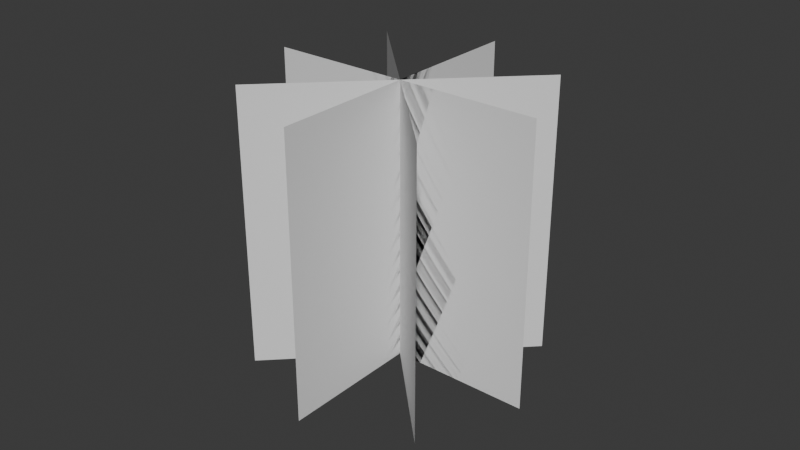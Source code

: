 # Source: Billboard.blend  (saved by Blender 4.5.91; exported with 4.5.12 LTS)
import bpy
from mathutils import Matrix  # noqa: F401  (used for matrix-valued properties, if any)

bpy.ops.wm.read_factory_settings(use_empty=True)
scene = bpy.context.scene
scene.name = 'Scene'

# ---- collections
col_collection = bpy.data.collections.new('Collection'); scene.collection.children.link(col_collection)

# ---- world
world_world = bpy.data.worlds.new('World'); scene.world = world_world
world_world.use_nodes = True; world_world.node_tree.nodes.clear()
_N = world_world.node_tree.nodes; _L = world_world.node_tree.links
n0 = _N.new('ShaderNodeOutputWorld'); n0.name = 'World Output'; n0.location = (200, 100)
n1 = _N.new('ShaderNodeBackground'); n1.name = 'Background'; n1.location = (-200, 100)
n1.inputs[0].default_value = (0.05088, 0.05088, 0.05088, 1.0)
_L.new(n1.outputs[0], n0.inputs[0])
n0.is_active_output = True
world_world.color = (0.05088, 0.05088, 0.05088)
world_world.sun_shadow_jitter_overblur = 0.0

# ---- meshes
me_plane_002 = bpy.data.meshes.new('Plane.002')
me_plane_002.from_pydata([(-1.0, 0.0, 0.0), (1.0, 0.0, 0.0), (-1.0, 0.0, 2.0), (1.0, 0.0, 2.0), (5.96e-08, -1.0, 5.96e-08), (-5.96e-08, 1.0, 5.96e-08), (5.96e-08, -1.0, 2.0), (-5.96e-08, 1.0, 2.0), (-0.7071, 0.7071, 0.0), (0.7071, -0.7071, 0.0), (-0.7071, 0.7071, 2.0), (0.7071, -0.7071, 2.0), (-0.7071, -0.7071, 5.96e-08), (0.7071, 0.7071, 5.96e-08), (-0.7071, -0.7071, 2.0), (0.7071, 0.7071, 2.0)], [], [(0, 1, 3, 2), (4, 5, 7, 6), (8, 9, 11, 10), (12, 13, 15, 14)])
_uv = me_plane_002.uv_layers.new(name='BillboardIndex')
_uv.uv.foreach_set('vector', [0.0, 0.0, 0.0, 0.0, 0.0, 0.0, 0.0, 0.0, 2.0, 0.0, 2.0, 0.0, 2.0, 0.0, 2.0, 0.0, 3.0, 0.0, 3.0, 0.0, 3.0, 0.0, 3.0, 0.0, 1.0, 0.0, 1.0, 0.0, 1.0, 0.0, 1.0, 0.0])
_uv.active_render = True
_uv = me_plane_002.uv_layers.new(name='UVMap.001')
_uv.uv.foreach_set('vector', [5.96e-08, 2.98e-08, 1.0, 0.0, 1.0, 1.0, 2.98e-08, 1.0, 5.96e-08, 2.98e-08, 1.0, 0.0, 1.0, 1.0, 2.98e-08, 1.0, 0.0, 8.941e-08, 1.0, 5.96e-08, 1.0, 1.0, 1.192e-07, 1.0, 5.96e-08, 1.49e-07, 1.0, 1.788e-07, 1.0, 1.0, 2.98e-08, 1.0])
me_plane_002.update()
me_plane_003 = bpy.data.meshes.new('Plane.003')
me_plane_003.from_pydata([(5.96e-08, -1.0, 5.96e-08), (-5.96e-08, 1.0, 5.96e-08), (5.96e-08, -1.0, 2.0), (-5.96e-08, 1.0, 2.0), (1.0, 8.742e-08, 1.192e-07), (-1.0, -8.742e-08, 1.192e-07), (1.0, 8.742e-08, 2.0), (-1.0, -8.742e-08, 2.0)], [], [(0, 1, 3, 2), (4, 5, 7, 6)])
_uv = me_plane_003.uv_layers.new(name='BillboardIndex')
_uv.uv.foreach_set('vector', [1.0, 0.0, 1.0, 0.0, 1.0, 0.0, 1.0, 0.0, 0.0, 0.0, 0.0, 0.0, 0.0, 0.0, 0.0, 0.0])
_uv.active_render = True
_uv = me_plane_003.uv_layers.new(name='UV')
_uv.uv.foreach_set('vector', [5.96e-08, 2.98e-08, 1.0, 0.0, 1.0, 1.0, 2.98e-08, 1.0, 5.96e-08, 2.98e-08, 1.0, 0.0, 1.0, 1.0, 2.98e-08, 1.0])
me_plane_003.update()

# ---- objects
ob_4___plane = bpy.data.objects.new('4 - plane', me_plane_002)
ob_2___plane = bpy.data.objects.new('2 - plane', me_plane_003)

# ---- transforms, parenting, visibility, modifiers, constraints
ob_4___plane.location = (0.0, 0.0, 0.0)
ob_4___plane.rotation_euler = (0.0, -0.0, 0.7854)
ob_4___plane.scale = (0.5, 0.5, 0.5)
ob_2___plane.location = (0.0, 0.0, 0.0)
ob_2___plane.scale = (0.5, 0.5, 0.5)

# ---- collection membership
col_collection.objects.link(ob_4___plane)
col_collection.objects.link(ob_2___plane)

# ---- scene / render settings (as saved in the file)
scene.frame_start = 1; scene.frame_end = 250; scene.frame_set(0)
scene.render.engine = 'BLENDER_EEVEE_NEXT'
bpy.context.view_layer.update()

# ---- added for rendering (the .blend has no active camera and no usable light): camera, sun
cam_auto = bpy.data.cameras.new('AutoCamera')
cam_auto.lens = 50.0
cam_auto.sensor_width = 36.0
cam_auto.clip_end = 1000.0
ob_auto_camera = bpy.data.objects.new('AutoCamera', cam_auto)
scene.collection.objects.link(ob_auto_camera)
ob_auto_camera.location = (2.06886, -2.48264, 2.15509)
ob_auto_camera.rotation_euler = (1.09748, -7.21219e-08, 0.694738)
scene.camera = ob_auto_camera
light_auto_sun = bpy.data.lights.new('AutoSun', 'SUN')
light_auto_sun.energy = 3.0
light_auto_sun.angle = 0.0523599
ob_auto_sun = bpy.data.objects.new('AutoSun', light_auto_sun)
scene.collection.objects.link(ob_auto_sun)
ob_auto_sun.rotation_euler = (0.872665, 0.174533, 0.523599)
bpy.context.view_layer.update()
